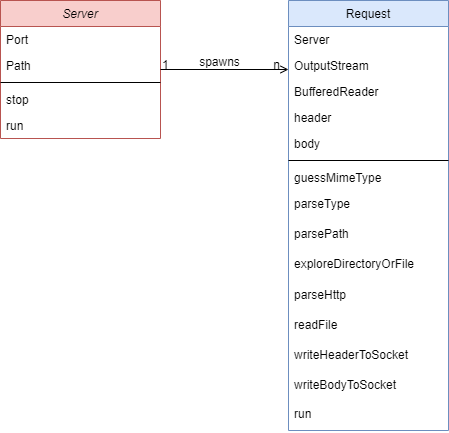

The diagram above was exported from draw.io. Its source (the exported page's mxGraphModel, read from the mxfile embedded in the PNG):
<mxGraphModel dx="1042" dy="1048" grid="1" gridSize="10" guides="1" tooltips="1" connect="1" arrows="1" fold="1" page="1" pageScale="1" pageWidth="827" pageHeight="1169" math="0" shadow="0">
  <root>
    <mxCell id="WIyWlLk6GJQsqaUBKTNV-0" />
    <mxCell id="WIyWlLk6GJQsqaUBKTNV-1" parent="WIyWlLk6GJQsqaUBKTNV-0" />
    <mxCell id="zkfFHV4jXpPFQw0GAbJ--0" value="Server" style="swimlane;fontStyle=2;align=center;verticalAlign=top;childLayout=stackLayout;horizontal=1;startSize=26;horizontalStack=0;resizeParent=1;resizeLast=0;collapsible=1;marginBottom=0;rounded=0;shadow=0;strokeWidth=1;fillColor=#f8cecc;strokeColor=#b85450;" parent="WIyWlLk6GJQsqaUBKTNV-1" vertex="1">
      <mxGeometry x="220" y="120" width="160" height="138" as="geometry">
        <mxRectangle x="230" y="140" width="160" height="26" as="alternateBounds" />
      </mxGeometry>
    </mxCell>
    <mxCell id="zkfFHV4jXpPFQw0GAbJ--1" value="Port" style="text;align=left;verticalAlign=top;spacingLeft=4;spacingRight=4;overflow=hidden;rotatable=0;points=[[0,0.5],[1,0.5]];portConstraint=eastwest;" parent="zkfFHV4jXpPFQw0GAbJ--0" vertex="1">
      <mxGeometry y="26" width="160" height="26" as="geometry" />
    </mxCell>
    <mxCell id="zkfFHV4jXpPFQw0GAbJ--2" value="Path" style="text;align=left;verticalAlign=top;spacingLeft=4;spacingRight=4;overflow=hidden;rotatable=0;points=[[0,0.5],[1,0.5]];portConstraint=eastwest;rounded=0;shadow=0;html=0;" parent="zkfFHV4jXpPFQw0GAbJ--0" vertex="1">
      <mxGeometry y="52" width="160" height="26" as="geometry" />
    </mxCell>
    <mxCell id="zkfFHV4jXpPFQw0GAbJ--4" value="" style="line;html=1;strokeWidth=1;align=left;verticalAlign=middle;spacingTop=-1;spacingLeft=3;spacingRight=3;rotatable=0;labelPosition=right;points=[];portConstraint=eastwest;" parent="zkfFHV4jXpPFQw0GAbJ--0" vertex="1">
      <mxGeometry y="78" width="160" height="8" as="geometry" />
    </mxCell>
    <mxCell id="zkfFHV4jXpPFQw0GAbJ--5" value="stop" style="text;align=left;verticalAlign=top;spacingLeft=4;spacingRight=4;overflow=hidden;rotatable=0;points=[[0,0.5],[1,0.5]];portConstraint=eastwest;" parent="zkfFHV4jXpPFQw0GAbJ--0" vertex="1">
      <mxGeometry y="86" width="160" height="26" as="geometry" />
    </mxCell>
    <mxCell id="qcmpfA_XbNg0NE6mVMEm-9" value="run" style="text;align=left;verticalAlign=top;spacingLeft=4;spacingRight=4;overflow=hidden;rotatable=0;points=[[0,0.5],[1,0.5]];portConstraint=eastwest;" vertex="1" parent="zkfFHV4jXpPFQw0GAbJ--0">
      <mxGeometry y="112" width="160" height="26" as="geometry" />
    </mxCell>
    <mxCell id="zkfFHV4jXpPFQw0GAbJ--17" value="Request" style="swimlane;fontStyle=0;align=center;verticalAlign=top;childLayout=stackLayout;horizontal=1;startSize=26;horizontalStack=0;resizeParent=1;resizeLast=0;collapsible=1;marginBottom=0;rounded=0;shadow=0;strokeWidth=1;fillColor=#dae8fc;strokeColor=#6c8ebf;" parent="WIyWlLk6GJQsqaUBKTNV-1" vertex="1">
      <mxGeometry x="508" y="120" width="160" height="430" as="geometry">
        <mxRectangle x="550" y="140" width="160" height="26" as="alternateBounds" />
      </mxGeometry>
    </mxCell>
    <mxCell id="zkfFHV4jXpPFQw0GAbJ--22" value="Server" style="text;align=left;verticalAlign=top;spacingLeft=4;spacingRight=4;overflow=hidden;rotatable=0;points=[[0,0.5],[1,0.5]];portConstraint=eastwest;rounded=0;shadow=0;html=0;" parent="zkfFHV4jXpPFQw0GAbJ--17" vertex="1">
      <mxGeometry y="26" width="160" height="26" as="geometry" />
    </mxCell>
    <mxCell id="zkfFHV4jXpPFQw0GAbJ--18" value="OutputStream" style="text;align=left;verticalAlign=top;spacingLeft=4;spacingRight=4;overflow=hidden;rotatable=0;points=[[0,0.5],[1,0.5]];portConstraint=eastwest;" parent="zkfFHV4jXpPFQw0GAbJ--17" vertex="1">
      <mxGeometry y="52" width="160" height="26" as="geometry" />
    </mxCell>
    <mxCell id="zkfFHV4jXpPFQw0GAbJ--21" value="BufferedReader" style="text;align=left;verticalAlign=top;spacingLeft=4;spacingRight=4;overflow=hidden;rotatable=0;points=[[0,0.5],[1,0.5]];portConstraint=eastwest;rounded=0;shadow=0;html=0;" parent="zkfFHV4jXpPFQw0GAbJ--17" vertex="1">
      <mxGeometry y="78" width="160" height="26" as="geometry" />
    </mxCell>
    <mxCell id="zkfFHV4jXpPFQw0GAbJ--19" value="header" style="text;align=left;verticalAlign=top;spacingLeft=4;spacingRight=4;overflow=hidden;rotatable=0;points=[[0,0.5],[1,0.5]];portConstraint=eastwest;rounded=0;shadow=0;html=0;" parent="zkfFHV4jXpPFQw0GAbJ--17" vertex="1">
      <mxGeometry y="104" width="160" height="26" as="geometry" />
    </mxCell>
    <mxCell id="zkfFHV4jXpPFQw0GAbJ--20" value="body" style="text;align=left;verticalAlign=top;spacingLeft=4;spacingRight=4;overflow=hidden;rotatable=0;points=[[0,0.5],[1,0.5]];portConstraint=eastwest;rounded=0;shadow=0;html=0;" parent="zkfFHV4jXpPFQw0GAbJ--17" vertex="1">
      <mxGeometry y="130" width="160" height="26" as="geometry" />
    </mxCell>
    <mxCell id="zkfFHV4jXpPFQw0GAbJ--23" value="" style="line;html=1;strokeWidth=1;align=left;verticalAlign=middle;spacingTop=-1;spacingLeft=3;spacingRight=3;rotatable=0;labelPosition=right;points=[];portConstraint=eastwest;" parent="zkfFHV4jXpPFQw0GAbJ--17" vertex="1">
      <mxGeometry y="156" width="160" height="8" as="geometry" />
    </mxCell>
    <mxCell id="zkfFHV4jXpPFQw0GAbJ--24" value="guessMimeType" style="text;align=left;verticalAlign=top;spacingLeft=4;spacingRight=4;overflow=hidden;rotatable=0;points=[[0,0.5],[1,0.5]];portConstraint=eastwest;" parent="zkfFHV4jXpPFQw0GAbJ--17" vertex="1">
      <mxGeometry y="164" width="160" height="26" as="geometry" />
    </mxCell>
    <mxCell id="zkfFHV4jXpPFQw0GAbJ--25" value="parseType" style="text;align=left;verticalAlign=top;spacingLeft=4;spacingRight=4;overflow=hidden;rotatable=0;points=[[0,0.5],[1,0.5]];portConstraint=eastwest;" parent="zkfFHV4jXpPFQw0GAbJ--17" vertex="1">
      <mxGeometry y="190" width="160" height="30" as="geometry" />
    </mxCell>
    <mxCell id="qcmpfA_XbNg0NE6mVMEm-3" value="parsePath" style="text;align=left;verticalAlign=top;spacingLeft=4;spacingRight=4;overflow=hidden;rotatable=0;points=[[0,0.5],[1,0.5]];portConstraint=eastwest;" vertex="1" parent="zkfFHV4jXpPFQw0GAbJ--17">
      <mxGeometry y="220" width="160" height="30" as="geometry" />
    </mxCell>
    <mxCell id="qcmpfA_XbNg0NE6mVMEm-2" value="exploreDirectoryOrFile" style="text;align=left;verticalAlign=top;spacingLeft=4;spacingRight=4;overflow=hidden;rotatable=0;points=[[0,0.5],[1,0.5]];portConstraint=eastwest;" vertex="1" parent="zkfFHV4jXpPFQw0GAbJ--17">
      <mxGeometry y="250" width="160" height="31" as="geometry" />
    </mxCell>
    <mxCell id="qcmpfA_XbNg0NE6mVMEm-6" value="parseHttp" style="text;align=left;verticalAlign=top;spacingLeft=4;spacingRight=4;overflow=hidden;rotatable=0;points=[[0,0.5],[1,0.5]];portConstraint=eastwest;" vertex="1" parent="zkfFHV4jXpPFQw0GAbJ--17">
      <mxGeometry y="281" width="160" height="30" as="geometry" />
    </mxCell>
    <mxCell id="qcmpfA_XbNg0NE6mVMEm-4" value="readFile" style="text;align=left;verticalAlign=top;spacingLeft=4;spacingRight=4;overflow=hidden;rotatable=0;points=[[0,0.5],[1,0.5]];portConstraint=eastwest;" vertex="1" parent="zkfFHV4jXpPFQw0GAbJ--17">
      <mxGeometry y="311" width="160" height="30" as="geometry" />
    </mxCell>
    <mxCell id="qcmpfA_XbNg0NE6mVMEm-7" value="writeHeaderToSocket" style="text;align=left;verticalAlign=top;spacingLeft=4;spacingRight=4;overflow=hidden;rotatable=0;points=[[0,0.5],[1,0.5]];portConstraint=eastwest;" vertex="1" parent="zkfFHV4jXpPFQw0GAbJ--17">
      <mxGeometry y="341" width="160" height="30" as="geometry" />
    </mxCell>
    <mxCell id="qcmpfA_XbNg0NE6mVMEm-5" value="writeBodyToSocket" style="text;align=left;verticalAlign=top;spacingLeft=4;spacingRight=4;overflow=hidden;rotatable=0;points=[[0,0.5],[1,0.5]];portConstraint=eastwest;" vertex="1" parent="zkfFHV4jXpPFQw0GAbJ--17">
      <mxGeometry y="371" width="160" height="29" as="geometry" />
    </mxCell>
    <mxCell id="zkfFHV4jXpPFQw0GAbJ--26" value="" style="endArrow=open;shadow=0;strokeWidth=1;rounded=0;endFill=1;edgeStyle=elbowEdgeStyle;elbow=vertical;" parent="WIyWlLk6GJQsqaUBKTNV-1" source="zkfFHV4jXpPFQw0GAbJ--0" target="zkfFHV4jXpPFQw0GAbJ--17" edge="1">
      <mxGeometry x="0.5" y="41" relative="1" as="geometry">
        <mxPoint x="380" y="192" as="sourcePoint" />
        <mxPoint x="540" y="192" as="targetPoint" />
        <mxPoint x="-40" y="32" as="offset" />
      </mxGeometry>
    </mxCell>
    <mxCell id="zkfFHV4jXpPFQw0GAbJ--27" value="1" style="resizable=0;align=left;verticalAlign=bottom;labelBackgroundColor=none;fontSize=12;" parent="zkfFHV4jXpPFQw0GAbJ--26" connectable="0" vertex="1">
      <mxGeometry x="-1" relative="1" as="geometry">
        <mxPoint y="4" as="offset" />
      </mxGeometry>
    </mxCell>
    <mxCell id="zkfFHV4jXpPFQw0GAbJ--28" value="n" style="resizable=0;align=right;verticalAlign=bottom;labelBackgroundColor=none;fontSize=12;" parent="zkfFHV4jXpPFQw0GAbJ--26" connectable="0" vertex="1">
      <mxGeometry x="1" relative="1" as="geometry">
        <mxPoint x="-7" y="4" as="offset" />
      </mxGeometry>
    </mxCell>
    <mxCell id="zkfFHV4jXpPFQw0GAbJ--29" value="spawns" style="text;html=1;resizable=0;points=[];;align=center;verticalAlign=middle;labelBackgroundColor=none;rounded=0;shadow=0;strokeWidth=1;fontSize=12;" parent="zkfFHV4jXpPFQw0GAbJ--26" vertex="1" connectable="0">
      <mxGeometry x="0.5" y="49" relative="1" as="geometry">
        <mxPoint x="-38" y="40" as="offset" />
      </mxGeometry>
    </mxCell>
    <mxCell id="qcmpfA_XbNg0NE6mVMEm-10" value="run" style="text;align=left;verticalAlign=top;spacingLeft=4;spacingRight=4;overflow=hidden;rotatable=0;points=[[0,0.5],[1,0.5]];portConstraint=eastwest;" vertex="1" parent="WIyWlLk6GJQsqaUBKTNV-1">
      <mxGeometry x="508" y="520" width="160" height="29" as="geometry" />
    </mxCell>
  </root>
</mxGraphModel>